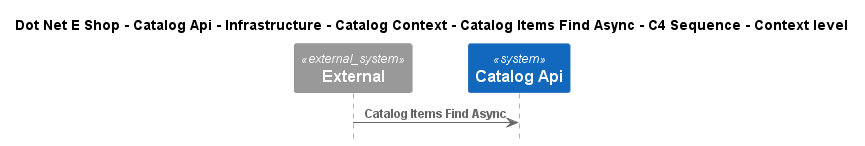

The diagram above was rendered by PlantUML. Its source (embedded in the PNG):
@startuml
!include ..\..\..\..\..\..\..\..\..\.c4s\C4_Sequence.puml

title Dot Net E Shop - Catalog Api - Infrastructure - Catalog Context - Catalog Items Find Async - C4 Sequence - Context level

System_Ext(C4InterFlow.SoftwareSystems.ExternalSystem, "External", "")
System(DotNetEShop.SoftwareSystems.CatalogApi, "Catalog Api", "")

Rel(C4InterFlow.SoftwareSystems.ExternalSystem, DotNetEShop.SoftwareSystems.CatalogApi, "Catalog Items Find Async")


@enduml